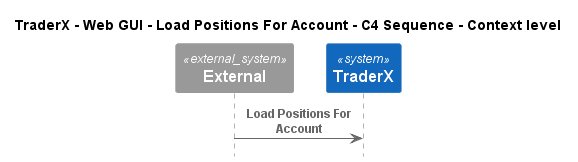

The diagram above was rendered by PlantUML. Its source (embedded in the PNG):
@startuml
!pragma layout smetana
!include ..\..\..\..\..\..\..\.c4s\C4_Sequence.puml

title TraderX - Web GUI - Load Positions For Account - C4 Sequence - Context level

System_Ext(C4InterFlow.SoftwareSystems.ExternalSystem, "External", "")
System(TraderX.SoftwareSystems.TraderX, "TraderX", "TraderX")

Rel(C4InterFlow.SoftwareSystems.ExternalSystem, TraderX.SoftwareSystems.TraderX, "Load Positions For Account")


@enduml